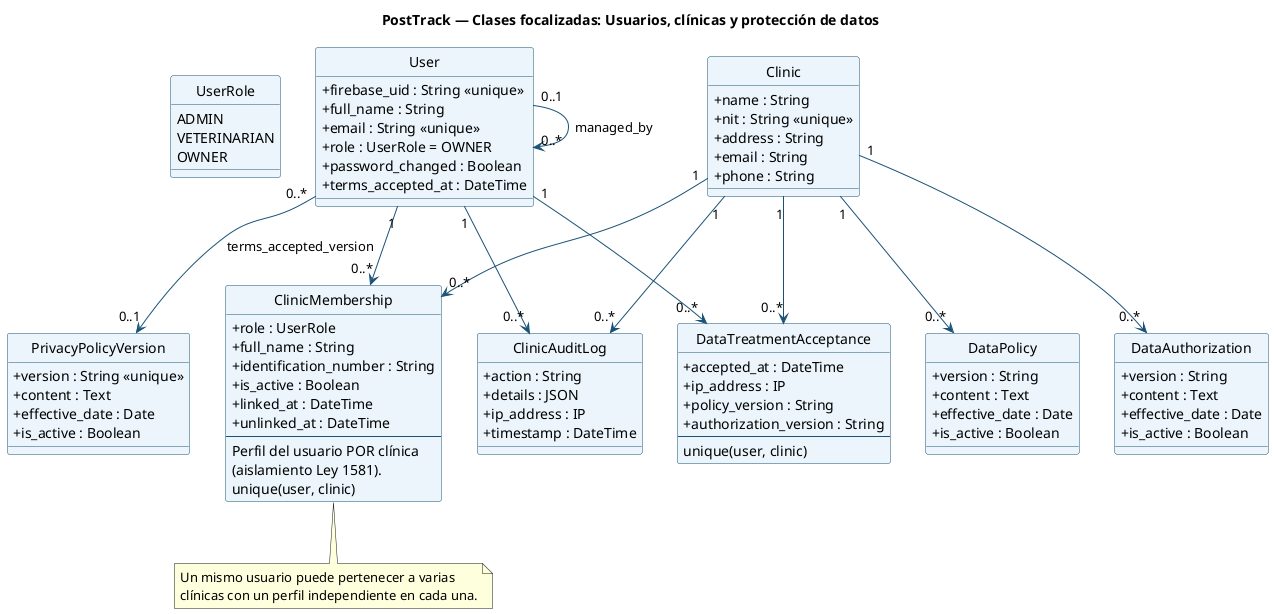

The diagram above was rendered by PlantUML. Its source (embedded in the PNG):
@startuml clases-usuarios-clinicas
title PostTrack — Clases focalizadas: Usuarios, clínicas y protección de datos

skinparam backgroundColor #FFFFFF
skinparam shadowing false
skinparam classBorderColor #1A5276
skinparam classBackgroundColor #EBF5FB
skinparam classArrowColor #1A5276
skinparam defaultFontName "Helvetica"
skinparam classAttributeIconSize 0
hide circle

enum UserRole {
  ADMIN
  VETERINARIAN
  OWNER
}

class User {
  +firebase_uid : String <<unique>>
  +full_name : String
  +email : String <<unique>>
  +role : UserRole = OWNER
  +password_changed : Boolean
  +terms_accepted_at : DateTime
}

class PrivacyPolicyVersion {
  +version : String <<unique>>
  +content : Text
  +effective_date : Date
  +is_active : Boolean
}

class Clinic {
  +name : String
  +nit : String <<unique>>
  +address : String
  +email : String
  +phone : String
}

class ClinicMembership {
  +role : UserRole
  +full_name : String
  +identification_number : String
  +is_active : Boolean
  +linked_at : DateTime
  +unlinked_at : DateTime
  --
  Perfil del usuario POR clínica
  (aislamiento Ley 1581).
  unique(user, clinic)
}

class DataPolicy {
  +version : String
  +content : Text
  +effective_date : Date
  +is_active : Boolean
}

class DataAuthorization {
  +version : String
  +content : Text
  +effective_date : Date
  +is_active : Boolean
}

class DataTreatmentAcceptance {
  +accepted_at : DateTime
  +ip_address : IP
  +policy_version : String
  +authorization_version : String
  --
  unique(user, clinic)
}

class ClinicAuditLog {
  +action : String
  +details : JSON
  +ip_address : IP
  +timestamp : DateTime
}

User "0..*" --> "0..1" PrivacyPolicyVersion : terms_accepted_version
User "0..1" --> "0..*" User : managed_by

User "1" --> "0..*" ClinicMembership
Clinic "1" --> "0..*" ClinicMembership

Clinic "1" --> "0..*" DataPolicy
Clinic "1" --> "0..*" DataAuthorization

User "1" --> "0..*" DataTreatmentAcceptance
Clinic "1" --> "0..*" DataTreatmentAcceptance

User "1" --> "0..*" ClinicAuditLog
Clinic "1" --> "0..*" ClinicAuditLog

note bottom of ClinicMembership
  Un mismo usuario puede pertenecer a varias
  clínicas con un perfil independiente en cada una.
end note

@enduml